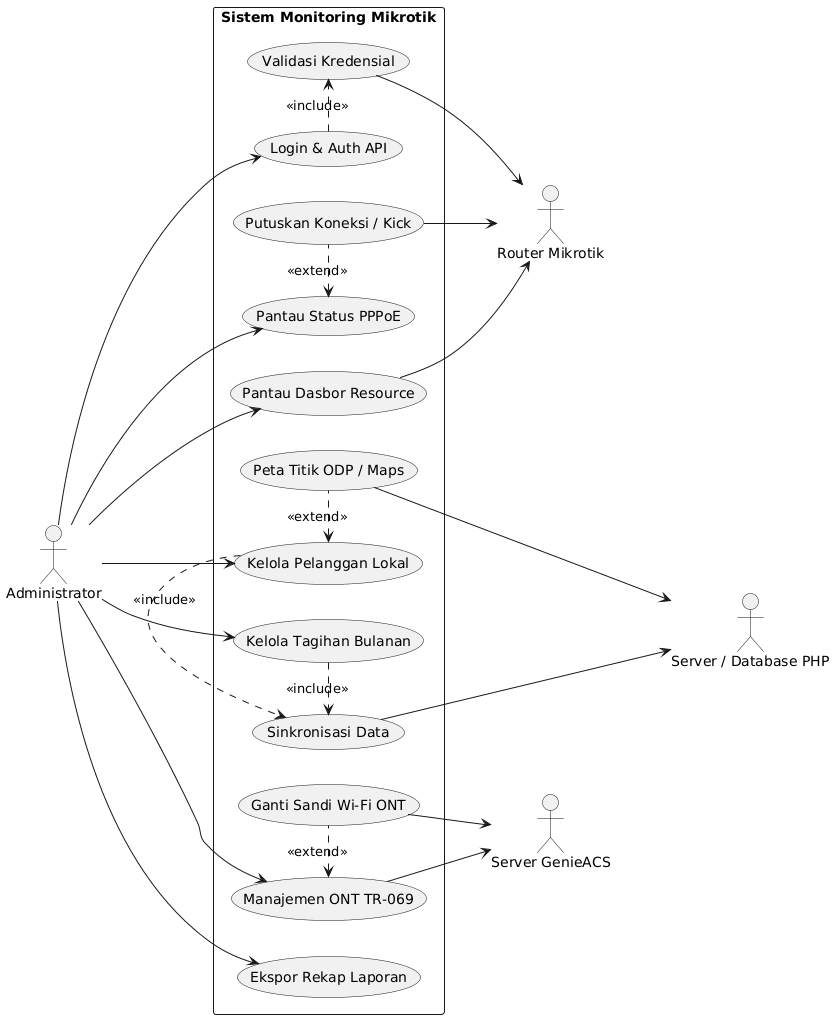

The diagram above was rendered by PlantUML. Its source (embedded in the PNG):
@startuml
left to right direction
skinparam packageStyle rectangle

' Mendefinisikan Aktor Utama (Kiri)
actor "Administrator" as admin

' Mendefinisikan Aktor Sekunder (Kanan)
actor "Router Mikrotik" as router
actor "Server / Database PHP" as backend
actor "Server GenieACS" as acs

rectangle "Sistem Monitoring Mikrotik" {
  
  ' Daftar Usecase Utama
  usecase "Login & Auth API" as UC1
  usecase "Validasi Kredensial" as UC_Val
  
  usecase "Pantau Dasbor Resource" as UC2
  usecase "Pantau Status PPPoE" as UC3
  usecase "Putuskan Koneksi / Kick" as UC_Kick

  usecase "Kelola Pelanggan Lokal" as UC4
  usecase "Peta Titik ODP / Maps" as UC_Map
  
  usecase "Kelola Tagihan Bulanan" as UC5
  usecase "Sinkronisasi Data" as UC_Sync

  usecase "Manajemen ONT TR-069" as UC7
  usecase "Ganti Sandi Wi-Fi ONT" as UC_Wifi
  
  usecase "Ekspor Rekap Laporan" as UC8
}

' Relasi Include & Extend (Garis Putus-putus)
UC1 .> UC_Val : <<include>>
UC3 <. UC_Kick : <<extend>>
UC4 <. UC_Map : <<extend>>
UC4 .> UC_Sync : <<include>>
UC5 .> UC_Sync : <<include>>
UC7 <. UC_Wifi : <<extend>>

' Relasi Administrator ke Usecase 
admin --> UC1
admin --> UC2
admin --> UC3
admin --> UC4
admin --> UC5
admin --> UC7
admin --> UC8

' Relasi Usecase ke Aktor Eksternal (Mesin/Sistem)
UC_Val --> router
UC2 -> router
UC_Kick --> router

UC_Map --> backend
UC_Sync ---> backend

UC7 --> acs
UC_Wifi -> acs
@enduml